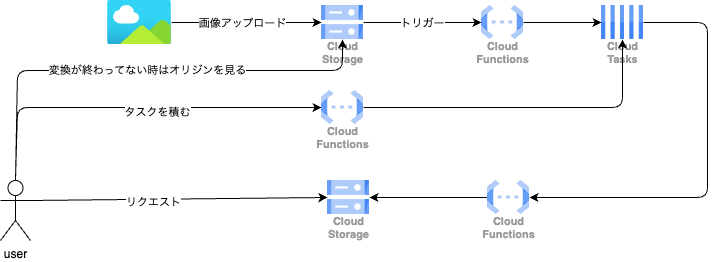

The diagram above was exported from draw.io. Its source (the exported page's mxGraphModel, read from the mxfile embedded in the PNG):
<mxGraphModel dx="624" dy="375" grid="1" gridSize="10" guides="1" tooltips="1" connect="1" arrows="1" fold="1" page="1" pageScale="1" pageWidth="1169" pageHeight="827" background="#ffffff" math="0" shadow="0">
  <root>
    <mxCell id="0" />
    <mxCell id="1" parent="0" />
    <mxCell id="116" style="edgeStyle=none;html=1;entryX=0;entryY=0.5;entryDx=0;entryDy=0;" parent="1" source="118" target="119" edge="1">
      <mxGeometry relative="1" as="geometry" />
    </mxCell>
    <mxCell id="117" value="画像アップロード" style="edgeLabel;html=1;align=center;verticalAlign=middle;resizable=0;points=[];" parent="116" vertex="1" connectable="0">
      <mxGeometry x="-0.1509" relative="1" as="geometry">
        <mxPoint x="6" as="offset" />
      </mxGeometry>
    </mxCell>
    <mxCell id="118" value="" style="aspect=fixed;html=1;points=[];align=center;image;fontSize=12;image=img/lib/azure2/general/Image.svg;" parent="1" vertex="1">
      <mxGeometry x="240" y="300" width="64" height="44" as="geometry" />
    </mxCell>
    <mxCell id="126" style="edgeStyle=none;html=1;entryX=0;entryY=0.5;entryDx=0;entryDy=0;" parent="1" source="119" target="125" edge="1">
      <mxGeometry relative="1" as="geometry" />
    </mxCell>
    <mxCell id="127" value="トリガー" style="edgeLabel;html=1;align=center;verticalAlign=middle;resizable=0;points=[];" parent="126" vertex="1" connectable="0">
      <mxGeometry x="-0.1525" y="-4" relative="1" as="geometry">
        <mxPoint x="8" y="-4" as="offset" />
      </mxGeometry>
    </mxCell>
    <mxCell id="119" value="Cloud&#10;Storage" style="sketch=0;html=1;verticalAlign=top;labelPosition=center;verticalLabelPosition=bottom;align=center;spacingTop=-6;fontSize=11;fontStyle=1;fontColor=#999999;shape=image;aspect=fixed;imageAspect=0;image=data:image/svg+xml,(base64 omitted: 1124 chars);" parent="1" vertex="1">
      <mxGeometry x="454" y="305" width="42" height="34" as="geometry" />
    </mxCell>
    <mxCell id="122" style="edgeStyle=none;html=1;exitX=1;exitY=0.3333333333333333;exitDx=0;exitDy=0;exitPerimeter=0;entryX=0;entryY=0.5;entryDx=0;entryDy=0;" parent="1" source="124" target="132" edge="1">
      <mxGeometry relative="1" as="geometry">
        <mxPoint x="163" y="500" as="sourcePoint" />
        <mxPoint x="311.4" y="492" as="targetPoint" />
      </mxGeometry>
    </mxCell>
    <mxCell id="123" value="リクエスト" style="edgeLabel;html=1;align=center;verticalAlign=middle;resizable=0;points=[];" parent="122" vertex="1" connectable="0">
      <mxGeometry x="-0.3967" y="-2" relative="1" as="geometry">
        <mxPoint x="32" as="offset" />
      </mxGeometry>
    </mxCell>
    <mxCell id="135" style="edgeStyle=none;html=1;entryX=0;entryY=0.5;entryDx=0;entryDy=0;exitX=0.5;exitY=0;exitDx=0;exitDy=0;exitPerimeter=0;" parent="1" source="124" target="134" edge="1">
      <mxGeometry relative="1" as="geometry">
        <Array as="points">
          <mxPoint x="150" y="407" />
        </Array>
      </mxGeometry>
    </mxCell>
    <mxCell id="138" value="タスクを積む" style="edgeLabel;html=1;align=center;verticalAlign=middle;resizable=0;points=[];" parent="135" vertex="1" connectable="0">
      <mxGeometry x="0.1234" y="-4" relative="1" as="geometry">
        <mxPoint x="1" as="offset" />
      </mxGeometry>
    </mxCell>
    <mxCell id="137" value="変換が終わってない時はオリジンを見る" style="edgeStyle=none;html=1;entryX=0.5;entryY=1;entryDx=0;entryDy=0;exitX=0.5;exitY=0;exitDx=0;exitDy=0;exitPerimeter=0;" parent="1" source="124" target="119" edge="1">
      <mxGeometry x="0.0301" relative="1" as="geometry">
        <Array as="points">
          <mxPoint x="150" y="370" />
          <mxPoint x="475" y="370" />
        </Array>
        <mxPoint as="offset" />
      </mxGeometry>
    </mxCell>
    <mxCell id="124" value="user" style="shape=umlActor;verticalLabelPosition=bottom;verticalAlign=top;html=1;outlineConnect=0;" parent="1" vertex="1">
      <mxGeometry x="133" y="480" width="30" height="60" as="geometry" />
    </mxCell>
    <mxCell id="129" style="edgeStyle=none;html=1;entryX=0;entryY=0.5;entryDx=0;entryDy=0;" parent="1" source="125" target="128" edge="1">
      <mxGeometry relative="1" as="geometry" />
    </mxCell>
    <mxCell id="125" value="Cloud&#10;Functions" style="sketch=0;html=1;verticalAlign=top;labelPosition=center;verticalLabelPosition=bottom;align=center;spacingTop=-6;fontSize=11;fontStyle=1;fontColor=#999999;shape=image;aspect=fixed;imageAspect=0;image=data:image/svg+xml,(base64 omitted: 1068 chars);" parent="1" vertex="1">
      <mxGeometry x="614" y="305" width="42" height="34" as="geometry" />
    </mxCell>
    <mxCell id="131" style="edgeStyle=none;html=1;entryX=1;entryY=0.5;entryDx=0;entryDy=0;exitX=1;exitY=0.5;exitDx=0;exitDy=0;" parent="1" source="128" target="130" edge="1">
      <mxGeometry relative="1" as="geometry">
        <Array as="points">
          <mxPoint x="840" y="322" />
          <mxPoint x="840" y="497" />
        </Array>
      </mxGeometry>
    </mxCell>
    <mxCell id="128" value="Cloud&#10;Tasks" style="sketch=0;html=1;verticalAlign=top;labelPosition=center;verticalLabelPosition=bottom;align=center;spacingTop=-6;fontSize=11;fontStyle=1;fontColor=#999999;shape=image;aspect=fixed;imageAspect=0;image=data:image/svg+xml,(base64 omitted: 784 chars);" parent="1" vertex="1">
      <mxGeometry x="734" y="305" width="42" height="34" as="geometry" />
    </mxCell>
    <mxCell id="133" style="edgeStyle=none;html=1;entryX=1;entryY=0.5;entryDx=0;entryDy=0;" parent="1" source="130" target="132" edge="1">
      <mxGeometry relative="1" as="geometry" />
    </mxCell>
    <mxCell id="130" value="Cloud&#10;Functions" style="sketch=0;html=1;verticalAlign=top;labelPosition=center;verticalLabelPosition=bottom;align=center;spacingTop=-6;fontSize=11;fontStyle=1;fontColor=#999999;shape=image;aspect=fixed;imageAspect=0;image=data:image/svg+xml,(base64 omitted: 1068 chars);" parent="1" vertex="1">
      <mxGeometry x="620" y="480" width="42" height="34" as="geometry" />
    </mxCell>
    <mxCell id="132" value="Cloud&#10;Storage" style="sketch=0;html=1;verticalAlign=top;labelPosition=center;verticalLabelPosition=bottom;align=center;spacingTop=-6;fontSize=11;fontStyle=1;fontColor=#999999;shape=image;aspect=fixed;imageAspect=0;image=data:image/svg+xml,(base64 omitted: 1124 chars);" parent="1" vertex="1">
      <mxGeometry x="460" y="480" width="42" height="34" as="geometry" />
    </mxCell>
    <mxCell id="136" style="edgeStyle=none;html=1;entryX=0.5;entryY=1;entryDx=0;entryDy=0;" parent="1" source="134" target="128" edge="1">
      <mxGeometry relative="1" as="geometry">
        <Array as="points">
          <mxPoint x="755" y="407" />
        </Array>
      </mxGeometry>
    </mxCell>
    <mxCell id="134" value="Cloud&#10;Functions" style="sketch=0;html=1;verticalAlign=top;labelPosition=center;verticalLabelPosition=bottom;align=center;spacingTop=-6;fontSize=11;fontStyle=1;fontColor=#999999;shape=image;aspect=fixed;imageAspect=0;image=data:image/svg+xml,(base64 omitted: 1068 chars);" parent="1" vertex="1">
      <mxGeometry x="454" y="390" width="42" height="34" as="geometry" />
    </mxCell>
  </root>
</mxGraphModel>